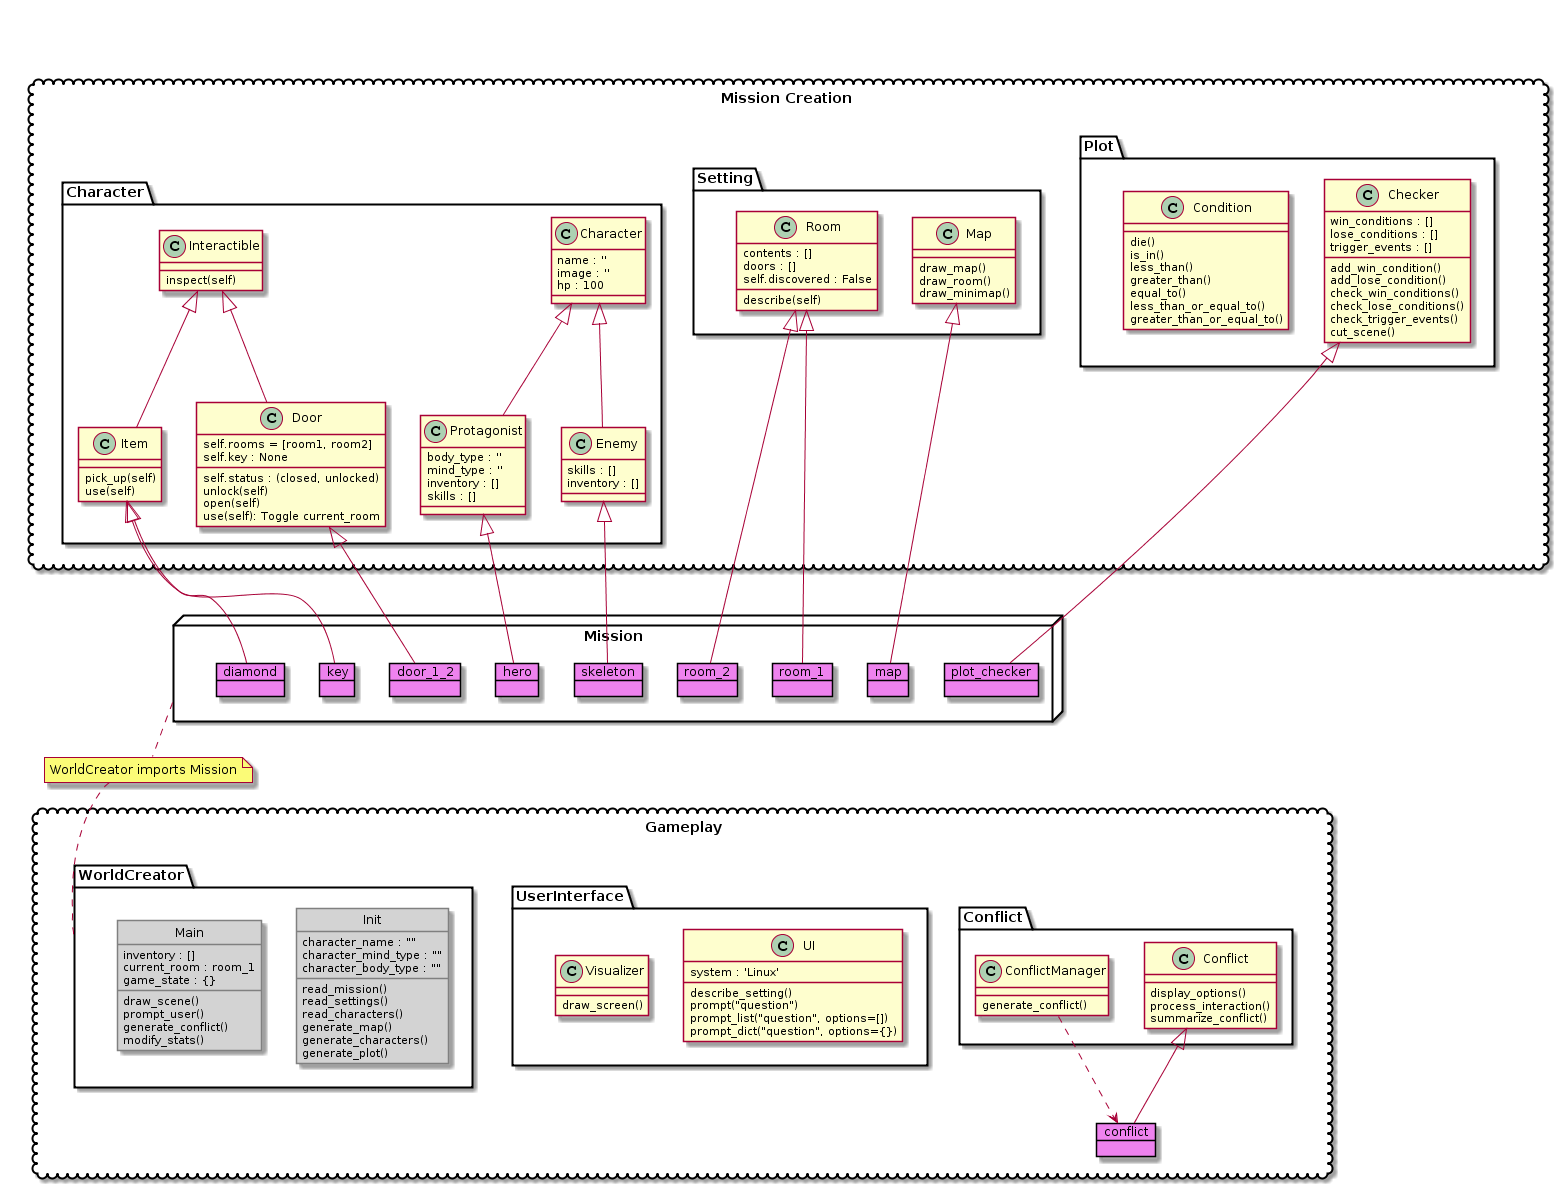

The diagram above was rendered by PlantUML. Its source (embedded in the PNG):
@startuml
' Packages for the Adventure RPG

'===============================================================================
' SKINPARAMS
'-------------------------------------------------------------------------------
skinparam class {
    BorderColor<<Module>> Gray
    BackgroundColor<<Module>> LightGray
}
skinparam object {
    BorderColor Black
    BackgroundColor Violet
}


'===============================================================================
' PACKAGES
'-------------------------------------------------------------------------------
'_______________________________________________________________________________
package "Mission Creation" <<Cloud>> {
    '_______________________________________________________________________________
    package Character <<Folder>> {
        class Character {
            name : ''
            image : ''
            hp : 100
        }
        class Protagonist {
            body_type : ''
            mind_type : ''
            inventory : []
            skills : []
        }

        '----------------------------------
        class Enemy {
            skills : []
            inventory : []
        }
        Character <|-- Protagonist
        Character <|-- Enemy

        '----------------------------------
        class Interactible {
            inspect(self)
        }
        class Item {
            pick_up(self)
            use(self)
        }   
        Interactible <|-- Item

        '----------------------------------
        class Door {
            self.rooms = [room1, room2]
            self.key : None
            self.status : (closed, unlocked)
            unlock(self)
            open(self)
            'toggle current_room between rooms in self.rooms
            use(self): Toggle current_room
        }
        Interactible <|-- Door
    }

    '_______________________________________________________________________________
    package Setting <<Folder>> {
        class Room {
            contents : []
            doors : []
            self.discovered : False
            describe(self)
        }

        class Map {
            draw_map()
            draw_room()
            draw_minimap()
        }
    }

    '_______________________________________________________________________________
    package Plot <<Folder>> {
        class Checker {
            win_conditions : []
            lose_conditions : []
            trigger_events : []

            add_win_condition()
            add_lose_condition()
            check_win_conditions()
            check_lose_conditions()
            check_trigger_events()
            cut_scene()
        }

        '----------------------------------
        class Condition {
            die()
            is_in()
            less_than()
            greater_than()
            equal_to()
            less_than_or_equal_to()
            greater_than_or_equal_to()
        }
    }
}


'_______________________________________________________________________________
package Mission <<Node>> {
    ''''''''''''''''''''''''''''''''''''''''''''''''''''''''''''''''''''''''''''
    '' The mission file instantiates everything that will exist in the mission.
    ''      - characters (hero, enemies, etc.)
    ''      - map (rooms, doors, and layout)
    ''      - items
    ''      - plot (win/lose conditions, trigger conditions, etc.)
    ''''''''''''''''''''''''''''''''''''''''''''''''''''''''''''''''''''''''''''
    object hero
    Protagonist <|-- hero

    object skeleton
    Enemy <|-- skeleton

    object diamond
    Item <|-- diamond

    object key
    Item <|-- key

    object room_1
    object room_2
    Room <|-- room_1
    Room <|-- room_2

    object door_1_2
    Door <|-- door_1_2
    'room_1   .. door_1_2
    'door_1_2 .. room_2

    object map
    Map <|-- map

    object plot_checker
    Checker <|-- plot_checker
}


'_______________________________________________________________________________
package "Gameplay" <<Cloud>> {
    '_______________________________________________________________________________
    package Conflict <<Folder>> {
        class Conflict {
            display_options()
            process_interaction()
            summarize_conflict()
        }

        class ConflictManager {
            generate_conflict()
        }
    }
    object conflict
    Conflict <|-- conflict
    ConflictManager ..> conflict

    '_______________________________________________________________________________
    package UserInterface <<Folder>> {
        class UI {
            system : 'Linux'

            describe_setting()
            prompt("question")
            prompt_list("question", options=[])
            prompt_dict("question", options={})
        }

        class Visualizer {
            draw_screen()
        }
    }

    '_______________________________________________________________________________
    package WorldCreator <<Folder>> {
        class Init <<Module>> {
            ' VARIABLES
            character_name : ""
            character_mind_type : ""
            character_body_type : ""

            ' METHODS
            read_mission()
            read_settings()
            read_characters()
            
            generate_map()
            generate_characters()
            generate_plot()
        }

        '----------------------------------
        class Main <<Module>> {
            ' VARIABLES
            inventory : []
            current_room : room_1
            game_state : {}

            ' METHODS
            draw_scene()
            prompt_user()
            generate_conflict()
            modify_stats()

        }
    }
}


'===============================================================================
' FORMATTING & LAYOUT
'-------------------------------------------------------------------------------
'_______________________________________
'           MISSION CREATION
'---------------------------------------
' Align vertically: "Mission Creation", Mission, "Gameplay"
"Mission Creation" -down[hidden]--> Mission
Mission -down[hidden]--> "Gameplay"

' Align horizontally: Character, Settings, Plot
Character -[hidden]> Setting
Setting   -[hidden]> Plot


'_______________________________________
'           MISSION
'---------------------------------------
' Align Vertically: WorldCreator, Mission
note "WorldCreator imports Mission" as N1
Mission .. N1
N1 .. WorldCreator


'_______________________________________
'           GAMEPLAY
'.......................................
' Align horizontally: UserInterface, Conflict
UserInterface -[hidden]> Conflict


'_______________________________________
' MISCELLANEOUS FORMATTING
'.......................................
' don't display the circle or stereotype name for these skinparams
hide <<Module>> circle
hide <<Module>> stereotype
hide <<Object>> circle
hide <<Object>> stereotype
'===============================================================================
@enduml